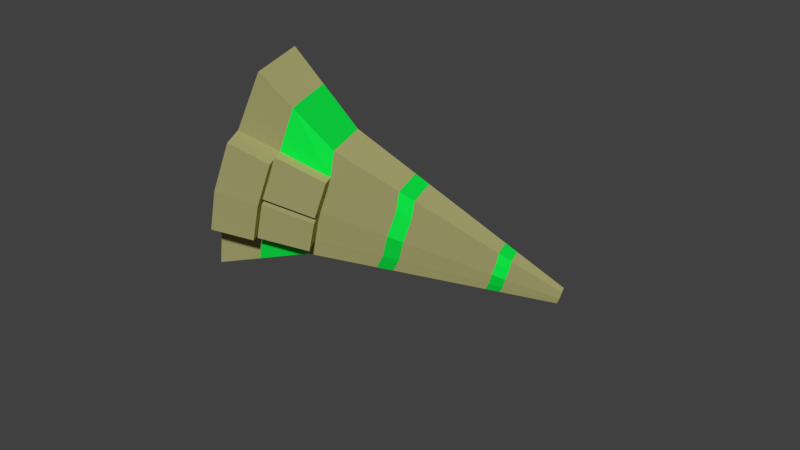 # Source: StarShip.blend  (saved by Blender 2.77.0; exported with 4.5.12 LTS)
import bpy
from mathutils import Matrix  # noqa: F401  (used for matrix-valued properties, if any)

bpy.ops.wm.read_factory_settings(use_empty=True)
scene = bpy.context.scene
scene.name = 'Scene'

# ---- collections
col_collection_1 = bpy.data.collections.new('Collection 1'); scene.collection.children.link(col_collection_1)

# ---- materials (node trees are filled in below, after node groups)
mat_basematerial = bpy.data.materials.new('BaseMaterial')
mat_basematerial.alpha_threshold = 0.0
mat_basematerial.roughness = 0.5
mat_greenstripes = bpy.data.materials.new('GreenStripes')
mat_greenstripes.alpha_threshold = 0.0
mat_greenstripes.roughness = 0.5

# ---- material node trees
mat_basematerial.use_nodes = True; mat_basematerial.node_tree.nodes.clear()
_N = mat_basematerial.node_tree.nodes; _L = mat_basematerial.node_tree.links
n0 = _N.new('ShaderNodeOutputMaterial'); n0.name = 'Material Output'; n0.location = (357, 300)
n1 = _N.new('ShaderNodeBsdfDiffuse'); n1.name = 'Diffuse BSDF'; n1.location = (-134, 356)
n1.inputs[1].default_value = 1.0
n2 = _N.new('ShaderNodeBsdfAnisotropic'); n2.name = 'Glossy BSDF'; n2.location = (-159, 211)
n2.distribution = 'GGX'
n2.inputs[0].default_value = (0.8, 0.7424, 0.05491, 1.0)
n2.inputs[1].default_value = 1.0
n3 = _N.new('ShaderNodeMixShader'); n3.name = 'Mix Shader'; n3.location = (137, 317)
n3.inputs[0].default_value = 0.8636
_L.new(n1.outputs[0], n3.inputs[1])
_L.new(n3.outputs[0], n0.inputs[0])
_L.new(n2.outputs[0], n3.inputs[2])
n0.is_active_output = True
mat_greenstripes.use_nodes = True; mat_greenstripes.node_tree.nodes.clear()
_N = mat_greenstripes.node_tree.nodes; _L = mat_greenstripes.node_tree.links
n0 = _N.new('ShaderNodeOutputMaterial'); n0.name = 'Material Output'; n0.location = (300, 300)
n1 = _N.new('ShaderNodeBsdfDiffuse'); n1.name = 'Diffuse BSDF'; n1.location = (10, 300)
n1.inputs[0].default_value = (0.005319, 0.8, 0.06129, 1.0)
_L.new(n1.outputs[0], n0.inputs[0])
n0.is_active_output = True

# ---- world
world_world = bpy.data.worlds.new('World'); scene.world = world_world
world_world.color = (0.05088, 0.05088, 0.05088)
world_world.use_sun_shadow = False
world_world.sun_shadow_jitter_overblur = 0.0
world_world.cycles.sampling_method = 'MANUAL'

# ---- meshes
me_cube_001 = bpy.data.meshes.new('Cube.001')
me_cube_001.from_pydata([(-0.6713, -0.3944, -0.7112), (-0.6588, -0.7502, -0.3516), (-0.6713, 0.7155, 0.3866), (-0.6587, 0.3598, 0.7463), (1.617, 0.0088, -0.07627), (1.619, -0.03108, -0.03595), (1.617, 0.07608, -0.009715), (1.619, 0.03621, 0.0306), (-0.6904, -0.2788, 0.2819), (-0.7059, 0.16, -0.1617), (1.619, -0.009723, 0.009748), (1.617, 0.04244, -0.04299), (-0.3902, 0.2713, 0.6082), (-0.4014, 0.5859, 0.2901), (-0.3903, -0.6111, -0.2646), (-0.4014, -0.2965, -0.5827), (-0.39, -0.2438, 0.2465), (-0.4037, 0.1447, -0.1462), (-0.06334, 0.1634, 0.4401), (-0.07271, -0.1772, -0.4262), (-0.03579, 0.1261, -0.1275), (-0.07268, 0.4281, 0.1726), (-0.06337, -0.4419, -0.1586), (-0.02423, -0.2012, 0.2034), (-0.7059, -0.08888, -0.4078), (1.619, -0.0204, -0.0131), (-0.6918, -0.4861, -0.006173), (1.617, 0.02562, -0.05963), (-0.4037, -0.07399, -0.3625), (-0.3913, -0.4256, -0.007074), (-0.02534, -0.3518, -0.008171), (-0.03579, -0.05586, -0.3074), (-0.6918, 0.01153, 0.4861), (1.617, 0.05926, -0.02635), (-0.7059, 0.4088, 0.08444), (1.619, 0.01324, 0.02017), (-0.3913, 0.01175, 0.4255), (-0.4037, 0.3633, 0.07003), (-0.02533, 0.01202, 0.3517), (-0.03578, 0.308, 0.05249), (-0.02423, -0.2012, 0.2034), (-0.39, -0.2438, 0.2465), (-0.3913, -0.4256, -0.007074), (-0.02534, -0.3518, -0.008171), (-0.001379, -0.298, 0.2666), (-0.3671, -0.3406, 0.3097), (-0.3685, -0.5224, 0.05609), (-0.002494, -0.4486, 0.05499), (-0.005278, -0.2671, 0.2979), (-0.371, -0.3097, 0.341), (-0.3723, -0.05409, 0.52), (-0.006375, -0.05382, 0.4462), (-0.1843, -0.3193, 0.2882), (-0.3678, -0.4315, 0.1829), (-0.001937, -0.3733, 0.1608), (-0.1855, -0.4855, 0.05554), (-0.1849, -0.4024, 0.1718), (-0.1882, -0.2884, 0.3195), (-0.3717, -0.1819, 0.4305), (-0.005826, -0.1604, 0.3721), (-0.1894, -0.05395, 0.4831), (-0.1888, -0.1712, 0.4013), (-0.6609, -0.6167, 0.1258), (-0.6594, -0.4094, 0.4139), (-0.359, -0.3744, 0.3785), (-0.3603, -0.1188, 0.5575), (-0.3603, -0.5561, 0.1249), (-0.6609, -0.119, 0.6181), (0.4179, 0.127, 0.323), (0.4108, -0.124, -0.3261), (0.4372, 0.1021, -0.1033), (0.4108, 0.3274, 0.1204), (0.4179, -0.3244, -0.1235), (0.446, -0.1464, 0.148), (0.4451, -0.257, -0.009582), (0.4372, -0.03255, -0.2365), (0.4451, 0.01237, 0.2569), (0.4372, 0.2368, 0.02993), (0.5331, 0.1183, 0.2949), (0.5265, -0.1113, -0.3021), (0.5504, 0.09642, -0.09751), (0.5504, -0.02697, -0.2195), (0.5504, 0.2198, 0.02453), (0.5266, 0.3033, 0.1079), (0.5331, -0.2962, -0.1151), (0.5585, -0.1333, 0.1348), (0.5577, -0.2343, -0.00992), (0.5577, 0.01246, 0.2342), (1.249, 0.06418, 0.1206), (1.246, -0.0321, -0.1532), (1.254, 0.06083, -0.06156), (1.254, 0.007707, -0.1141), (1.254, 0.1139, -0.009019), (1.246, 0.1535, 0.03036), (1.249, -0.1214, -0.06292), (1.258, -0.05183, 0.05233), (1.258, -0.09327, -0.01202), (1.258, 0.01297, 0.09307), (1.15, 0.1735, 0.04075), (1.153, -0.1448, -0.06991), (1.164, -0.06274, 0.06337), (1.164, -0.1122, -0.01174), (1.164, 0.01291, 0.112), (1.153, 0.07144, 0.144), (1.149, -0.04271, -0.1731), (1.16, 0.06559, -0.06638), (1.16, 0.003063, -0.1282), (1.16, 0.1281, -0.004525)], [], [(32, 3, 2, 34), (88, 7, 6, 93), (25, 5, 4, 27), (14, 1, 0, 15), (92, 93, 6, 33), (36, 12, 3, 32), (32, 8, 63, 67), (91, 90, 11, 27), (35, 10, 11, 33), (26, 8, 9, 24), (24, 9, 17, 28), (16, 29, 42, 41), (38, 18, 12, 36), (34, 2, 13, 37), (22, 14, 15, 19), (3, 12, 13, 2), (72, 22, 19, 69), (76, 68, 18, 38), (74, 73, 23, 30), (28, 17, 20, 31), (37, 13, 21, 39), (12, 18, 21, 13), (15, 28, 31, 19), (72, 74, 30, 22), (22, 30, 29, 14), (0, 24, 28, 15), (1, 26, 24, 0), (89, 91, 27, 4), (14, 29, 26, 1), (10, 25, 27, 11), (17, 37, 39, 20), (73, 76, 38, 23), (9, 34, 37, 17), (38, 36, 50, 60, 51), (7, 35, 33, 6), (36, 32, 67, 65), (90, 92, 33, 11), (8, 32, 34, 9), (41, 42, 46, 53, 45), (29, 30, 43, 42), (30, 23, 40, 43), (23, 16, 41, 40), (56, 55, 47, 54), (43, 40, 44, 54, 47), (40, 41, 45, 52, 44), (42, 43, 47, 55, 46), (53, 46, 55, 56), (36, 16, 49, 58, 50), (23, 38, 51, 59, 48), (16, 23, 48, 57, 49), (52, 56, 54, 44), (45, 53, 56, 52), (57, 61, 58, 49), (48, 59, 61, 57), (59, 51, 60, 61), (50, 58, 61, 60), (66, 64, 63, 62), (64, 65, 67, 63), (29, 16, 64, 66), (26, 29, 66, 62), (8, 26, 62, 63), (16, 36, 65, 64), (20, 39, 77, 70), (85, 87, 76, 73), (19, 31, 75, 69), (84, 86, 74, 72), (86, 85, 73, 74), (87, 78, 68, 76), (84, 72, 69, 79), (31, 20, 70, 75), (39, 21, 71, 77), (18, 68, 71, 21), (99, 84, 79, 104), (102, 103, 78, 87), (101, 100, 85, 86), (99, 101, 86, 84), (100, 102, 87, 85), (70, 77, 82, 80), (69, 75, 81, 79), (75, 70, 80, 81), (77, 71, 83, 82), (68, 78, 83, 71), (10, 35, 97, 95), (5, 25, 96, 94), (25, 10, 95, 96), (35, 7, 88, 97), (5, 94, 89, 4), (105, 107, 92, 90), (104, 106, 91, 89), (106, 105, 90, 91), (107, 98, 93, 92), (103, 88, 93, 98), (78, 103, 98, 83), (82, 83, 98, 107), (81, 80, 105, 106), (79, 81, 106, 104), (80, 82, 107, 105), (95, 97, 102, 100), (94, 96, 101, 99), (96, 95, 100, 101), (97, 88, 103, 102), (94, 99, 104, 89)])
me_cube_001.polygons.foreach_set('material_index', [0, 0, 0, 0, 0, 0, 0, 0, 0, 0, 0, 0, 1, 0, 1, 0, 0, 0, 0, 1, 1, 1, 1, 0, 1, 0, 0, 0, 0, 0, 1, 0, 0, 0, 0, 0, 0, 0, 0, 1, 0, 0, 0, 0, 0, 0, 0, 0, 0, 0, 0, 0, 0, 0, 0, 0, 0, 0, 0, 0, 0, 0, 0, 1, 0, 1, 1, 1, 1, 0, 0, 0, 0, 0, 0, 0, 0, 1, 1, 1, 1, 1, 0, 0, 0, 0, 0, 1, 1, 1, 1, 1, 0, 0, 0, 0, 0, 1, 1, 1, 1, 1])
me_cube_001.materials.append(mat_basematerial)
me_cube_001.materials.append(mat_greenstripes)
me_cube_001.use_remesh_preserve_volume = False
me_cube_001.use_remesh_preserve_attributes = False
me_cube_001.use_mirror_vertex_groups = False
me_cube_001.update()

# ---- objects
ob_starship = bpy.data.objects.new('StarShip', me_cube_001)

# ---- transforms, parenting, visibility, modifiers, constraints
ob_starship.location = (0.0, 13.96, 5.747)
ob_starship.rotation_euler = (0.8204, 0.2786, 0.2868)
ob_starship.lineart.crease_threshold = 0.0

# ---- collection membership
col_collection_1.objects.link(ob_starship)

# ---- scene / render settings (as saved in the file)
scene.frame_start = 1; scene.frame_end = 80; scene.frame_set(39)
scene.render.engine = 'CYCLES'
scene.render.resolution_percentage = 50
scene.render.dither_intensity = 0.0
scene.cycles.use_denoising = False
scene.cycles.samples = 128
scene.cycles.sampling_pattern = 'TABULATED_SOBOL'
scene.cycles.light_sampling_threshold = 0.0
scene.cycles.use_adaptive_sampling = False
scene.cycles.use_light_tree = False
scene.cycles.blur_glossy = 0.0
scene.cycles.sample_clamp_indirect = 0.0
scene.view_settings.view_transform = 'Standard'
bpy.context.view_layer.update()

# ---- added for rendering (the .blend has no active camera and no usable light): camera, sun
cam_auto = bpy.data.cameras.new('AutoCamera')
cam_auto.lens = 50.0
cam_auto.sensor_width = 36.0
cam_auto.clip_end = 1000.0
ob_auto_camera = bpy.data.objects.new('AutoCamera', cam_auto)
scene.collection.objects.link(ob_auto_camera)
ob_auto_camera.location = (4.67702, 8.96319, 9.01975)
ob_auto_camera.rotation_euler = (1.09748, -7.21219e-08, 0.694738)
scene.camera = ob_auto_camera
light_auto_sun = bpy.data.lights.new('AutoSun', 'SUN')
light_auto_sun.energy = 3.0
light_auto_sun.angle = 0.0523599
ob_auto_sun = bpy.data.objects.new('AutoSun', light_auto_sun)
scene.collection.objects.link(ob_auto_sun)
ob_auto_sun.rotation_euler = (0.872665, 0.174533, 0.523599)
bpy.context.view_layer.update()
